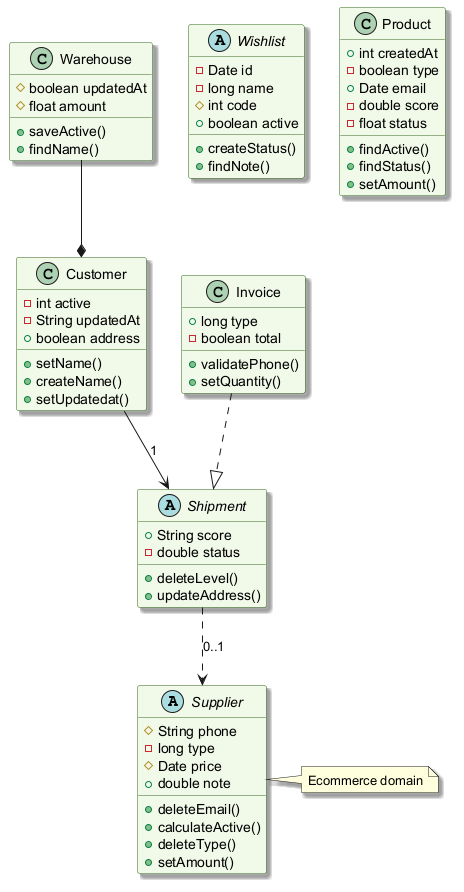

The diagram above was rendered by PlantUML. Its source (embedded in the PNG):
@startuml
skinparam backgroundColor #FFFFFF
skinparam classBackgroundColor #F1F8E9
skinparam classBorderColor #33691E
skinparam shadowing true
abstract class Supplier {
  #String phone
  -long type
  #Date price
  +double note
  +deleteEmail()
  +calculateActive()
  +deleteType()
  +setAmount()
}
class Customer {
  -int active
  -String updatedAt
  +boolean address
  +setName()
  +createName()
  +setUpdatedat()
}
class Warehouse {
  #boolean updatedAt
  #float amount
  +saveActive()
  +findName()
}
abstract class Wishlist {
  -Date id
  -long name
  #int code
  +boolean active
  +createStatus()
  +findNote()
}
class Product {
  +int createdAt
  -boolean type
  +Date email
  -double score
  -float status
  +findActive()
  +findStatus()
  +setAmount()
}
class Invoice {
  +long type
  -boolean total
  +validatePhone()
  +setQuantity()
}
abstract class Shipment {
  +String score
  -double status
  +deleteLevel()
  +updateAddress()
}
Warehouse --* Customer
Shipment ..> Supplier : "0..1"
Invoice ..|> Shipment
Customer --> Shipment : "1"
note right of Supplier : Ecommerce domain
@enduml